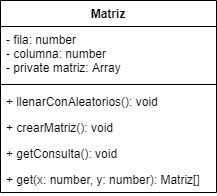

The diagram above was exported from draw.io. Its source (the exported page's mxGraphModel, read from the mxfile embedded in the PNG):
<mxGraphModel dx="1086" dy="626" grid="1" gridSize="10" guides="1" tooltips="1" connect="1" arrows="1" fold="1" page="1" pageScale="1" pageWidth="827" pageHeight="1169" math="0" shadow="0">
  <root>
    <mxCell id="WIyWlLk6GJQsqaUBKTNV-0" />
    <mxCell id="WIyWlLk6GJQsqaUBKTNV-1" parent="WIyWlLk6GJQsqaUBKTNV-0" />
    <mxCell id="f-Ec5dhzYgKy--Rb_BbO-13" value="Matriz&#10;" style="swimlane;fontStyle=1;align=center;verticalAlign=top;childLayout=stackLayout;horizontal=1;startSize=26;horizontalStack=0;resizeParent=1;resizeParentMax=0;resizeLast=0;collapsible=1;marginBottom=0;" parent="WIyWlLk6GJQsqaUBKTNV-1" vertex="1">
      <mxGeometry x="334" y="70" width="216" height="192" as="geometry" />
    </mxCell>
    <mxCell id="f-Ec5dhzYgKy--Rb_BbO-14" value="- fila: number&#10;- columna: number&#10;- private matriz: Array" style="text;strokeColor=none;fillColor=none;align=left;verticalAlign=top;spacingLeft=4;spacingRight=4;overflow=hidden;rotatable=0;points=[[0,0.5],[1,0.5]];portConstraint=eastwest;" parent="f-Ec5dhzYgKy--Rb_BbO-13" vertex="1">
      <mxGeometry y="26" width="216" height="54" as="geometry" />
    </mxCell>
    <mxCell id="f-Ec5dhzYgKy--Rb_BbO-15" value="" style="line;strokeWidth=1;fillColor=none;align=left;verticalAlign=middle;spacingTop=-1;spacingLeft=3;spacingRight=3;rotatable=0;labelPosition=right;points=[];portConstraint=eastwest;" parent="f-Ec5dhzYgKy--Rb_BbO-13" vertex="1">
      <mxGeometry y="80" width="216" height="8" as="geometry" />
    </mxCell>
    <mxCell id="f-Ec5dhzYgKy--Rb_BbO-16" value="+ llenarConAleatorios(): void" style="text;strokeColor=none;fillColor=none;align=left;verticalAlign=top;spacingLeft=4;spacingRight=4;overflow=hidden;rotatable=0;points=[[0,0.5],[1,0.5]];portConstraint=eastwest;" parent="f-Ec5dhzYgKy--Rb_BbO-13" vertex="1">
      <mxGeometry y="88" width="216" height="26" as="geometry" />
    </mxCell>
    <mxCell id="f-Ec5dhzYgKy--Rb_BbO-18" value="+ crearMatriz(): void" style="text;strokeColor=none;fillColor=none;align=left;verticalAlign=top;spacingLeft=4;spacingRight=4;overflow=hidden;rotatable=0;points=[[0,0.5],[1,0.5]];portConstraint=eastwest;" parent="f-Ec5dhzYgKy--Rb_BbO-13" vertex="1">
      <mxGeometry y="114" width="216" height="26" as="geometry" />
    </mxCell>
    <mxCell id="f-Ec5dhzYgKy--Rb_BbO-19" value="+ getConsulta(): void" style="text;strokeColor=none;fillColor=none;align=left;verticalAlign=top;spacingLeft=4;spacingRight=4;overflow=hidden;rotatable=0;points=[[0,0.5],[1,0.5]];portConstraint=eastwest;" parent="f-Ec5dhzYgKy--Rb_BbO-13" vertex="1">
      <mxGeometry y="140" width="216" height="26" as="geometry" />
    </mxCell>
    <mxCell id="f-Ec5dhzYgKy--Rb_BbO-20" value="+ get(x: number, y: number): Matriz[]" style="text;strokeColor=none;fillColor=none;align=left;verticalAlign=top;spacingLeft=4;spacingRight=4;overflow=hidden;rotatable=0;points=[[0,0.5],[1,0.5]];portConstraint=eastwest;" parent="f-Ec5dhzYgKy--Rb_BbO-13" vertex="1">
      <mxGeometry y="166" width="216" height="26" as="geometry" />
    </mxCell>
  </root>
</mxGraphModel>